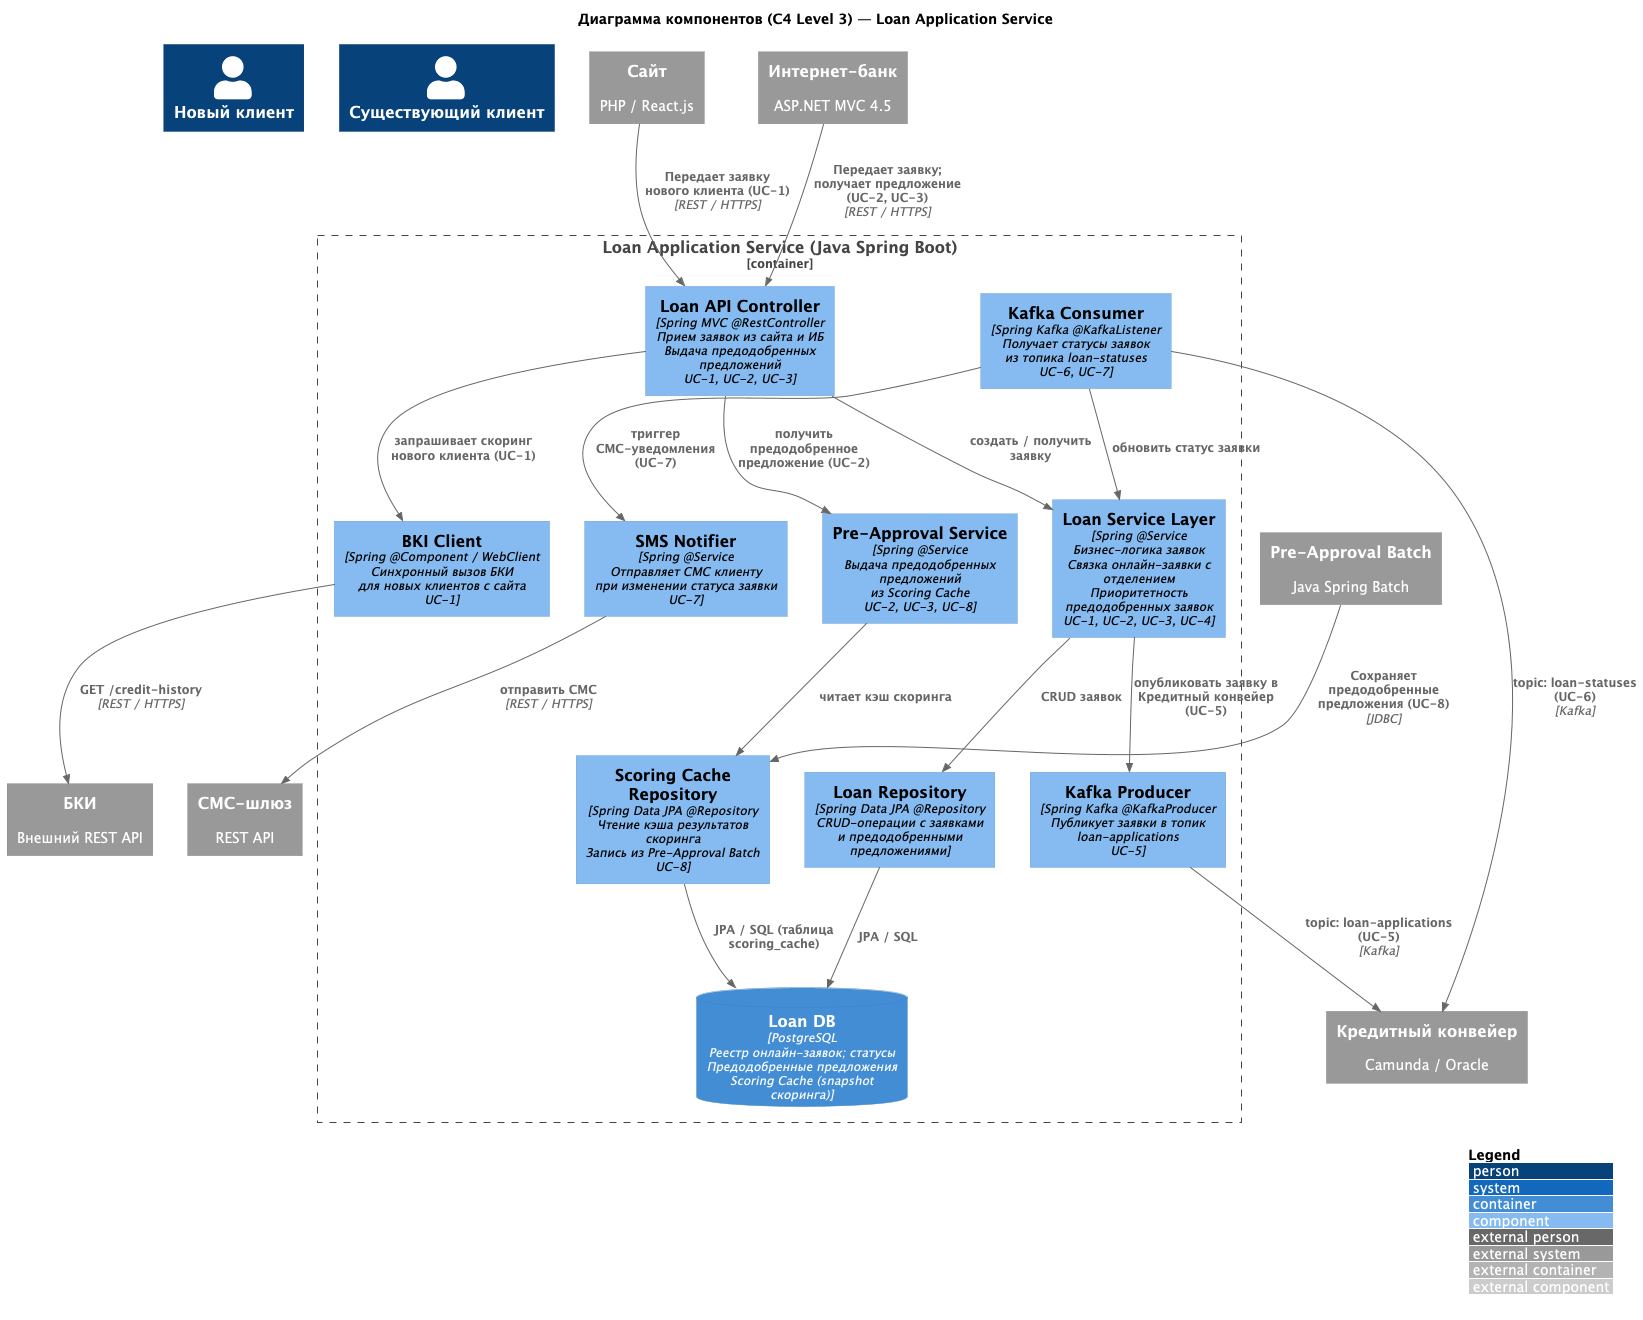

The diagram above was rendered by PlantUML. Its source (embedded in the PNG):
@startuml c4-components
!include https://raw.githubusercontent.com/plantuml-stdlib/C4-PlantUML/master/C4_Component.puml

LAYOUT_WITH_LEGEND()

title Диаграмма компонентов (C4 Level 3) — Loan Application Service

Person(new_client, "Новый клиент")
Person(existing_client, "Существующий клиент")

System_Ext(site, "Сайт", "PHP / React.js")
System_Ext(ibank, "Интернет-банк", "ASP.NET MVC 4.5")
System_Ext(conveyor, "Кредитный конвейер", "Camunda / Oracle")
System_Ext(bki, "БКИ", "Внешний REST API")
System_Ext(sms_gw, "СМС-шлюз", "REST API")
System_Ext(batch_svc, "Pre-Approval Batch", "Java Spring Batch")

Container_Boundary(loan_svc, "Loan Application Service (Java Spring Boot)") {

    Component(loan_api, "Loan API Controller", "Spring MVC @RestController\nПрием заявок из сайта и ИБ\nВыдача предодобренных предложений\nUC-1, UC-2, UC-3")

    Component(bki_client, "BKI Client", "Spring @Component / WebClient\nСинхронный вызов БКИ\nдля новых клиентов с сайта\nUC-1")

    Component(loan_service_layer, "Loan Service Layer", "Spring @Service\nБизнес-логика заявок\nСвязка онлайн-заявки с отделением\nПриоритетность предодобренных заявок\nUC-1, UC-2, UC-3, UC-4")

    Component(preapproval_service, "Pre-Approval Service", "Spring @Service\nВыдача предодобренных предложений\nиз Scoring Cache\nUC-2, UC-3, UC-8")

    Component(kafka_producer, "Kafka Producer", "Spring Kafka @KafkaProducer\nПубликует заявки в топик\nloan-applications\nUC-5")

    Component(kafka_consumer, "Kafka Consumer", "Spring Kafka @KafkaListener\nПолучает статусы заявок\nиз топика loan-statuses\nUC-6, UC-7")

    Component(sms_notifier, "SMS Notifier", "Spring @Service\nОтправляет СМС клиенту\nпри изменении статуса заявки\nUC-7")

    Component(loan_repo, "Loan Repository", "Spring Data JPA @Repository\nCRUD-операции с заявками\nи предодобренными предложениями")

    Component(scoring_cache_repo, "Scoring Cache Repository", "Spring Data JPA @Repository\nЧтение кэша результатов скоринга\nЗапись из Pre-Approval Batch\nUC-8")

    ContainerDb(loan_db, "Loan DB", "PostgreSQL\nРеестр онлайн-заявок; статусы\nПредодобренные предложения\nScoring Cache (snapshot скоринга)")
}

' Внешние → API
Rel(site, loan_api, "Передает заявку нового клиента (UC-1)", "REST / HTTPS")
Rel(ibank, loan_api, "Передает заявку; получает предложение (UC-2, UC-3)", "REST / HTTPS")
Rel(batch_svc, scoring_cache_repo, "Сохраняет предодобренные предложения (UC-8)", "JDBC")

' Внутренние связи
Rel(loan_api, bki_client, "запрашивает скоринг нового клиента (UC-1)")
Rel(bki_client, bki, "GET /credit-history", "REST / HTTPS")
Rel(loan_api, loan_service_layer, "создать / получить заявку")
Rel(loan_api, preapproval_service, "получить предодобренное предложение (UC-2)")
Rel(loan_service_layer, loan_repo, "CRUD заявок")
Rel(loan_service_layer, kafka_producer, "опубликовать заявку в Кредитный конвейер (UC-5)")
Rel(preapproval_service, scoring_cache_repo, "читает кэш скоринга")
Rel(kafka_producer, conveyor, "topic: loan-applications (UC-5)", "Kafka")
Rel(kafka_consumer, conveyor, "topic: loan-statuses (UC-6)", "Kafka")
Rel(kafka_consumer, loan_service_layer, "обновить статус заявки")
Rel(kafka_consumer, sms_notifier, "триггер СМС-уведомления (UC-7)")
Rel(sms_notifier, sms_gw, "отправить СМС", "REST / HTTPS")
Rel(loan_repo, loan_db, "JPA / SQL")
Rel(scoring_cache_repo, loan_db, "JPA / SQL (таблица scoring_cache)")

@enduml